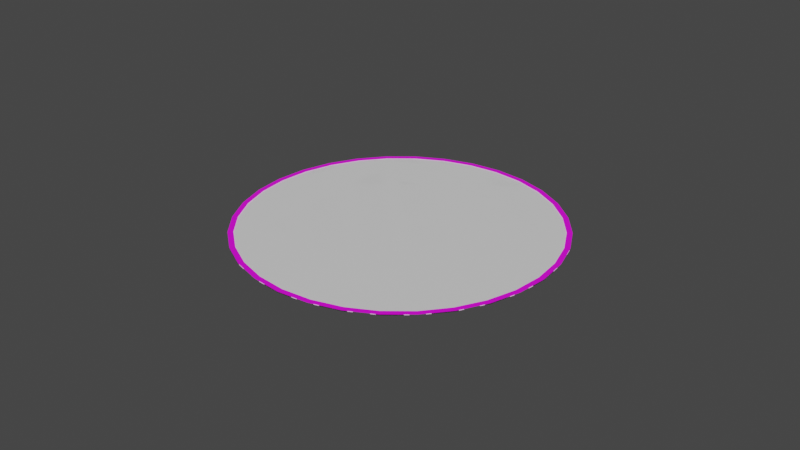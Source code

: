 # Source: TraderRevealCircle.blend  (saved by Blender 3.0.42; exported with 4.5.12 LTS)
import bpy
from mathutils import Matrix  # noqa: F401  (used for matrix-valued properties, if any)

bpy.ops.wm.read_factory_settings(use_empty=True)
scene = bpy.context.scene
scene.name = 'Scene'

# ---- images (referenced by path relative to the original .blend; pixels are not part of the script)
import os
ASSET_DIR = os.environ.get("B2B_ASSET_DIR", "")  # directory of the original .blend (textures are referenced by path, not embedded)
HERE = os.path.dirname(os.path.abspath(__file__))  # packed textures are extracted next to this script under _unpacked/

def load_image(name, relpath, width, height, colorspace="sRGB"):
    """Load a texture the original file referenced (path relative to the .blend, or extracted next to this script)."""
    p = next((c for c in (os.path.join(HERE, relpath), os.path.join(ASSET_DIR, relpath)) if relpath and os.path.exists(c)), "")
    if p:
        img = bpy.data.images.load(p, check_existing=True)
        img.name = name
    else:  # same state as the original file: an image datablock whose file is absent (Cycles renders it pink)
        img = bpy.data.images.new(name, width, height)
        img.source = "FILE"
        img.filepath = "//" + (relpath or name)
    img.colorspace_settings.name = colorspace
    return img
img_teamcolor00 = load_image('teamcolor00', 'teamcolor00.dds', 1024, 1024, 'sRGB')

# ---- materials (node trees are filled in below, after node groups)
mat_white = bpy.data.materials.new('white')
mat_white.diffuse_color = (1.0, 1.0, 1.0, 1.0)
mat_fade = bpy.data.materials.new('fade')
mat_fade.use_transparent_shadow = False

# ---- material node trees
mat_white.use_nodes = True; mat_white.node_tree.nodes.clear()
_N = mat_white.node_tree.nodes; _L = mat_white.node_tree.links
n0 = _N.new('ShaderNodeBsdfPrincipled'); n0.name = 'Principled BSDF'; n0.location = (10, 300)
n0.distribution = 'GGX'
n0.subsurface_method = 'RANDOM_WALK_SKIN'
n0.inputs[3].default_value = 1.45
n0.inputs[27].default_value = (0.0, 0.0, 0.0, 1.0)
n0.inputs[28].default_value = 1.0
n1 = _N.new('ShaderNodeOutputMaterial'); n1.name = 'Material Output'; n1.location = (300, 300)
n1.target = 'CYCLES'
n2 = _N.new('ShaderNodeTexImage'); n2.name = 'Image Texture'; n2.location = (-290, 200)
n2.image = img_teamcolor00
n3 = _N.new('ShaderNodeOutputMaterial'); n3.name = 'Material Output.001'; n3.location = (0, 0)
n3.target = 'EEVEE'
n4 = _N.new('ShaderNodeMixShader'); n4.name = 'Mix Shader'; n4.location = (0, 0)
n4.label = 'Disable Shadow'
n4.hide = True
n5 = _N.new('ShaderNodeLightPath'); n5.name = 'Light Path'; n5.location = (0, 0)
n5.hide = True
n6 = _N.new('ShaderNodeBsdfTransparent'); n6.name = 'Transparent BSDF'; n6.location = (0, 0)
n6.hide = True
_L.new(n0.outputs[0], n1.inputs[0])
_L.new(n2.outputs[0], n0.inputs[0])
_L.new(n0.outputs[0], n4.inputs[1])
_L.new(n4.outputs[0], n3.inputs[0])
_L.new(n5.outputs[1], n4.inputs[0])
_L.new(n6.outputs[0], n4.inputs[2])
n1.is_active_output = True
mat_fade.use_nodes = True; mat_fade.node_tree.nodes.clear()
_N = mat_fade.node_tree.nodes; _L = mat_fade.node_tree.links
n0 = _N.new('ShaderNodeBsdfPrincipled'); n0.name = 'Principled BSDF'; n0.location = (10, 300)
n0.distribution = 'GGX'
n0.subsurface_method = 'RANDOM_WALK_SKIN'
n0.inputs[3].default_value = 1.45
n0.inputs[27].default_value = (0.0, 0.0, 0.0, 1.0)
n0.inputs[28].default_value = 1.0
n1 = _N.new('ShaderNodeOutputMaterial'); n1.name = 'Material Output'; n1.location = (300, 300)
_L.new(n0.outputs[0], n1.inputs[0])
n1.is_active_output = True

# ---- world
world_world = bpy.data.worlds.new('World'); scene.world = world_world
world_world.use_nodes = True; world_world.node_tree.nodes.clear()
_N = world_world.node_tree.nodes; _L = world_world.node_tree.links
n0 = _N.new('ShaderNodeOutputWorld'); n0.name = 'World Output'; n0.location = (300, 300)
n1 = _N.new('ShaderNodeBackground'); n1.name = 'Background'; n1.location = (10, 300)
n1.inputs[0].default_value = (0.05088, 0.05088, 0.05088, 1.0)
_L.new(n1.outputs[0], n0.inputs[0])
n0.is_active_output = True
world_world.color = (0.05088, 0.05088, 0.05088)
world_world.use_sun_shadow = False
world_world.sun_shadow_jitter_overblur = 0.0

# ---- meshes
me_circle = bpy.data.meshes.new('Circle')
me_circle.from_pydata([(0.0, 1.0, 0.0), (-0.1951, 0.9808, 0.0), (-0.3827, 0.9239, 0.0), (-0.5556, 0.8315, 0.0), (-0.7071, 0.7071, 0.0), (-0.8315, 0.5556, 0.0), (-0.9239, 0.3827, 0.0), (-0.9808, 0.1951, 0.0), (-1.0, -4.371e-08, 0.0), (-0.9808, -0.1951, 0.0), (-0.9239, -0.3827, 0.0), (-0.8315, -0.5556, 0.0), (-0.7071, -0.7071, 0.0), (-0.5556, -0.8315, 0.0), (-0.3827, -0.9239, 0.0), (-0.1951, -0.9808, 0.0), (8.742e-08, -1.0, 0.0), (0.1951, -0.9808, 0.0), (0.3827, -0.9239, 0.0), (0.5556, -0.8315, 0.0), (0.7071, -0.7071, 0.0), (0.8315, -0.5556, 0.0), (0.9239, -0.3827, 0.0), (0.9808, -0.1951, 0.0), (1.0, 1.192e-08, 0.0), (0.9808, 0.1951, 0.0), (0.9239, 0.3827, 0.0), (0.8315, 0.5556, 0.0), (0.7071, 0.7071, 0.0), (0.5556, 0.8315, 0.0), (0.3827, 0.9239, 0.0), (0.1951, 0.9808, 0.0), (-1.003e-09, 0.9662, 0.0), (-0.1885, 0.9477, 0.0), (-0.3698, 0.8927, 0.0), (-0.5368, 0.8034, 0.0), (-0.6832, 0.6832, 0.0), (-0.8034, 0.5368, 0.0), (-0.8927, 0.3698, 0.0), (-0.9477, 0.1885, 0.0), (-0.9662, -4.223e-08, 0.0), (-0.9477, -0.1885, 0.0), (-0.8927, -0.3698, 0.0), (-0.8034, -0.5368, 0.0), (-0.6832, -0.6832, 0.0), (-0.5368, -0.8034, 0.0), (-0.3698, -0.8927, 0.0), (-0.1885, -0.9477, 0.0), (8.347e-08, -0.9662, 0.0), (0.1885, -0.9477, 0.0), (0.3698, -0.8927, 0.0), (0.5368, -0.8034, 0.0), (0.6832, -0.6832, 0.0), (0.8034, -0.5368, 0.0), (0.8927, -0.3698, 0.0), (0.9477, -0.1885, 0.0), (0.9662, 1.152e-08, 0.0), (0.9477, 0.1885, 0.0), (0.8927, 0.3698, 0.0), (0.8034, 0.5368, 0.0), (0.6832, 0.6832, 0.0), (0.5368, 0.8034, 0.0), (0.3698, 0.8927, 0.0), (0.1885, 0.9477, 0.0)], [], [(18, 19, 51, 50), (5, 6, 38, 37), (19, 20, 52, 51), (6, 7, 39, 38), (20, 21, 53, 52), (7, 8, 40, 39), (21, 22, 54, 53), (8, 9, 41, 40), (22, 23, 55, 54), (9, 10, 42, 41), (23, 24, 56, 55), (10, 11, 43, 42), (24, 25, 57, 56), (11, 12, 44, 43), (25, 26, 58, 57), (12, 13, 45, 44), (26, 27, 59, 58), (13, 14, 46, 45), (0, 1, 33, 32), (27, 28, 60, 59), (14, 15, 47, 46), (1, 2, 34, 33), (28, 29, 61, 60), (15, 16, 48, 47), (2, 3, 35, 34), (29, 30, 62, 61), (16, 17, 49, 48), (3, 4, 36, 35), (30, 31, 63, 62), (17, 18, 50, 49), (4, 5, 37, 36), (31, 0, 32, 63)])
_uv = me_circle.uv_layers.new(name='UVMap')
_uv.uv.foreach_set('vector', [0.0, 0.0, 0.0, 0.0, 0.0, 0.0, 0.0, 0.0, 0.0, 0.0, 0.0, 0.0, 0.0, 0.0, 0.0, 0.0, 0.0, 0.0, 0.0, 0.0, 0.0, 0.0, 0.0, 0.0, 0.0, 0.0, 0.0, 0.0, 0.0, 0.0, 0.0, 0.0, 0.0, 0.0, 0.0, 0.0, 0.0, 0.0, 0.0, 0.0, 0.0, 0.0, 0.0, 0.0, 0.0, 0.0, 0.0, 0.0, 0.0, 0.0, 0.0, 0.0, 0.0, 0.0, 0.0, 0.0, 0.0, 0.0, 0.0, 0.0, 0.0, 0.0, 0.0, 0.0, 0.0, 0.0, 0.0, 0.0, 0.0, 0.0, 0.0, 0.0, 0.0, 0.0, 0.0, 0.0, 0.0, 0.0, 0.0, 0.0, 0.0, 0.0, 0.0, 0.0, 0.0, 0.0, 0.0, 0.0, 0.0, 0.0, 0.0, 0.0, 0.0, 0.0, 0.0, 0.0, 0.0, 0.0, 0.0, 0.0, 0.0, 0.0, 0.0, 0.0, 0.0, 0.0, 0.0, 0.0, 0.0, 0.0, 0.0, 0.0, 0.0, 0.0, 0.0, 0.0, 0.0, 0.0, 0.0, 0.0, 0.0, 0.0, 0.0, 0.0, 0.0, 0.0, 0.0, 0.0, 0.0, 0.0, 0.0, 0.0, 0.0, 0.0, 0.0, 0.0, 0.0, 0.0, 0.0, 0.0, 0.0, 0.0, 0.0, 0.0, 0.0, 0.0, 0.0, 0.0, 0.0, 0.0, 0.0, 0.0, 0.0, 0.0, 0.0, 0.0, 0.0, 0.0, 0.0, 0.0, 0.0, 0.0, 0.0, 0.0, 0.0, 0.0, 0.0, 0.0, 0.0, 0.0, 0.0, 0.0, 0.0, 0.0, 0.0, 0.0, 0.0, 0.0, 0.0, 0.0, 0.0, 0.0, 0.0, 0.0, 0.0, 0.0, 0.0, 0.0, 0.0, 0.0, 0.0, 0.0, 0.0, 0.0, 0.0, 0.0, 0.0, 0.0, 0.0, 0.0, 0.0, 0.0, 0.0, 0.0, 0.0, 0.0, 0.0, 0.0, 0.0, 0.0, 0.0, 0.0, 0.0, 0.0, 0.0, 0.0, 0.0, 0.0, 0.0, 0.0, 0.0, 0.0, 0.0, 0.0, 0.0, 0.0, 0.0, 0.0, 0.0, 0.0, 0.0, 0.0, 0.0, 0.0, 0.0, 0.0, 0.0, 0.0, 0.0, 0.0, 0.0, 0.0, 0.0, 0.0, 0.0, 0.0, 0.0, 0.0, 0.0, 0.0, 0.0, 0.0, 0.0, 0.0, 0.0, 0.0])
me_circle.materials.append(mat_white)
me_circle.use_remesh_fix_poles = True
me_circle.use_remesh_preserve_attributes = False
me_circle.update()
me_grid_001 = bpy.data.meshes.new('Grid.001')
me_grid_001.from_pydata([(-0.6, 0.7, 0.0), (-0.4, 0.5, 0.0), (-0.2, 0.3, 0.0), (0.0, 0.1, 0.0), (0.2, -0.1, 0.0), (0.4, -0.3, 0.0), (0.6, -0.5, 0.0), (-0.4, 0.7, 0.0), (-0.2, 0.5, 0.0), (0.0, 0.3, 0.0), (0.2, 0.1, 0.0), (0.4, -0.1, 0.0), (0.6, -0.3, 0.0), (0.8, -0.5, 0.0), (-0.4, 0.9, 0.0), (-0.2, 0.7, 0.0), (0.0, 0.5, 0.0), (0.2, 0.3, 0.0), (0.4, 0.1, 0.0), (0.6, -0.1, 0.0), (0.8, -0.3, 0.0), (-0.2, 0.9, 0.0), (0.0, 0.7, 0.0), (0.2, 0.5, 0.0), (0.4, 0.3, 0.0), (0.6, 0.1, 0.0), (0.8, -0.1, 0.0), (0.0, 0.9, 0.0), (0.2, 0.7, 0.0), (0.4, 0.5, 0.0), (0.6, 0.3, 0.0), (0.8, 0.1, 0.0), (0.2, 0.9, 0.0), (0.4, 0.7, 0.0), (0.6, 0.5, 0.0), (0.8, 0.3, 0.0), (0.4, 0.9, 0.0), (0.6, 0.7, 0.0), (0.8, 0.5, 0.0), (-0.8, -0.5, 0.0), (-0.6, -0.7, 0.0), (-0.4, -0.9, 0.0), (-0.8, -0.3, 0.0), (-0.6, -0.5, 0.0), (-0.4, -0.7, 0.0), (-0.2, -0.9, 0.0), (-0.8, -0.1, 0.0), (-0.6, -0.3, 0.0), (-0.4, -0.5, 0.0), (-0.2, -0.7, 0.0), (0.0, -0.9, 0.0), (-0.8, 0.1, 0.0), (-0.6, -0.1, 0.0), (-0.4, -0.3, 0.0), (-0.2, -0.5, 0.0), (0.0, -0.7, 0.0), (0.2, -0.9, 0.0), (-0.8, 0.3, 0.0), (-0.6, 0.1, 0.0), (-0.4, -0.1, 0.0), (-0.2, -0.3, 0.0), (0.0, -0.5, 0.0), (0.2, -0.7, 0.0), (0.4, -0.9, 0.0), (-0.8, 0.5, 0.0), (-0.6, 0.3, 0.0), (-0.4, 0.1, 0.0), (-0.2, -0.1, 0.0), (0.0, -0.3, 0.0), (0.2, -0.5, 0.0), (0.4, -0.7, 0.0), (-0.6, 0.5, 0.0), (-0.4, 0.3, 0.0), (-0.2, 0.1, 0.0), (0.0, -0.1, 0.0), (0.2, -0.3, 0.0), (0.4, -0.5, 0.0), (0.6, -0.7, 0.0), (-0.6522, 0.7522, 0.0), (-0.6, 0.795, 0.0), (0.8, 0.5939, 0.0), (0.8315, 0.5556, 0.0), (-0.8, -0.5939, 0.0), (-0.4, -0.9146, 0.0), (-0.3827, -0.9239, 0.0), (-0.5399, 0.8399, 0.0), (-0.5556, 0.8315, 0.0), (0.7522, -0.6522, 0.0), (0.8, -0.5939, 0.0), (-0.5556, -0.8315, 0.0), (0.9239, 0.3827, 0.0), (-0.6, -0.795, 0.0), (0.8399, -0.5399, 0.0), (0.8315, -0.5556, 0.0), (0.9267, 0.3733, 0.0), (-0.7071, -0.7071, 0.0), (-0.4, 0.9146, 0.0), (-0.4095, 0.9095, 0.0), (-0.3733, -0.9267, 0.0), (0.9891, 0.1109, 0.0), (-0.9891, -0.1109, 0.0), (1.0, -4.371e-08, 0.0), (-0.2608, 0.9608, 0.0), (-0.3827, 0.9239, 0.0), (-0.8315, -0.5556, 0.0), (0.991, -0.09103, 0.0), (0.9095, -0.4095, 0.0), (0.9239, -0.3827, 0.0), (0.9608, -0.2608, 0.0), (-1.0, 1.192e-08, 0.0), (-0.991, 0.09103, 0.0), (-0.9239, -0.3827, 0.0), (-0.9267, -0.3733, 0.0), (-8.742e-08, -1.0, 0.0), (0.0, -1.0, 0.0), (-0.1109, -0.9891, 0.0), (0.0, 1.0, 0.0), (-0.09103, 0.991, 0.0), (0.09103, -0.991, 0.0), (0.1109, 0.9891, 0.0), (-0.9608, 0.2608, 0.0), (0.6522, -0.7522, 0.0), (-0.9095, 0.4095, 0.0), (-0.9239, 0.3827, 0.0), (0.6, -0.795, 0.0), (0.5556, -0.8315, 0.0), (0.2608, -0.9608, 0.0), (0.3827, -0.9239, 0.0), (0.4, -0.9146, 0.0), (0.3827, 0.9239, 0.0), (0.3733, 0.9267, 0.0), (0.4, 0.9146, 0.0), (0.5399, -0.8399, 0.0), (0.4095, -0.9095, 0.0), (0.5556, 0.8315, 0.0), (0.6, 0.795, 0.0), (-0.8399, 0.5399, 0.0), (-0.8315, 0.5556, 0.0), (-0.8, 0.5939, 0.0), (-0.7522, 0.6522, 0.0), (0.7071, 0.7071, 0.0)], [], [(78, 0, 79), (79, 0, 1, 7, 85, 86), (1, 2, 8, 7), (2, 3, 9, 8), (3, 4, 10, 9), (4, 5, 11, 10), (5, 6, 12, 11), (88, 13, 12, 6, 87), (93, 92, 13, 88), (14, 96, 97), (96, 14, 15, 21, 102, 103), (15, 16, 22, 21), (16, 17, 23, 22), (17, 18, 24, 23), (18, 19, 25, 24), (19, 20, 26, 25), (26, 20, 106, 107, 108), (27, 116, 117), (116, 27, 28, 32, 119), (28, 29, 33, 32), (29, 30, 34, 33), (30, 31, 35, 34), (35, 31, 105, 101, 99), (129, 130, 36, 131), (131, 36, 37, 135, 134), (135, 37, 38, 80, 140), (80, 38, 94, 90, 81), (82, 39, 112, 111, 104), (91, 40, 39, 82, 95), (83, 41, 40, 91, 89), (84, 98, 41, 83), (100, 42, 46, 110, 109), (42, 43, 47, 46), (43, 44, 48, 47), (44, 45, 49, 48), (114, 50, 49, 45, 115, 113), (118, 50, 114), (51, 57, 122, 123, 120), (51, 52, 58, 57), (52, 53, 59, 58), (53, 54, 60, 59), (54, 55, 61, 60), (55, 56, 62, 61), (128, 63, 62, 56, 126, 127), (133, 63, 128), (137, 136, 64, 138), (138, 64, 65, 71, 139), (65, 66, 72, 71), (66, 67, 73, 72), (67, 68, 74, 73), (68, 69, 75, 74), (69, 70, 76, 75), (124, 77, 76, 70, 132, 125), (121, 77, 124)])
_uv = me_grid_001.uv_layers.new(name='UVMap')
_uv.uv.foreach_set('vector', [0.1739, 0.1, 0.2, 0.1, 0.2, 0.1475, 0.2, 0.1475, 0.2, 0.1, 0.3, 0.1, 0.3, 0.2, 0.2301, 0.2, 0.2222, 0.1879, 0.3, 0.1, 0.4, 0.1, 0.4, 0.2, 0.3, 0.2, 0.4, 0.1, 0.5, 0.1, 0.5, 0.2, 0.4, 0.2, 0.5, 0.1, 0.6, 0.1, 0.6, 0.2, 0.5, 0.2, 0.6, 0.1, 0.7, 0.1, 0.7, 0.2, 0.6, 0.2, 0.7, 0.1, 0.8, 0.1, 0.8, 0.2, 0.7, 0.2, 0.9, 0.153, 0.9, 0.2, 0.8, 0.2, 0.8, 0.1, 0.8761, 0.1, 0.9157, 0.1879, 0.9199, 0.2, 0.9, 0.2, 0.9, 0.153, 0.3, 0.3, 0.3, 0.3073, 0.2952, 0.3, 0.3, 0.3073, 0.3, 0.3, 0.4, 0.3, 0.4, 0.4, 0.3696, 0.4, 0.3087, 0.3206, 0.4, 0.3, 0.5, 0.3, 0.5, 0.4, 0.4, 0.4, 0.5, 0.3, 0.6, 0.3, 0.6, 0.4, 0.5, 0.4, 0.6, 0.3, 0.7, 0.3, 0.7, 0.4, 0.6, 0.4, 0.7, 0.3, 0.8, 0.3, 0.8, 0.4, 0.7, 0.4, 0.8, 0.3, 0.9, 0.3, 0.9, 0.4, 0.8, 0.4, 0.9, 0.4, 0.9, 0.3, 0.9548, 0.3, 0.9619, 0.3206, 0.9804, 0.4, 0.5, 0.5, 0.5, 0.55, 0.4545, 0.5, 0.5, 0.55, 0.5, 0.5, 0.6, 0.5, 0.6, 0.6, 0.5555, 0.6, 0.6, 0.5, 0.7, 0.5, 0.7, 0.6, 0.6, 0.6, 0.7, 0.5, 0.8, 0.5, 0.8, 0.6, 0.7, 0.6, 0.8, 0.5, 0.9, 0.5, 0.9, 0.6, 0.8, 0.6, 0.9, 0.6, 0.9, 0.5, 0.9955, 0.5, 1.0, 0.55, 0.9945, 0.6, 0.6913, 0.7033, 0.6866, 0.7, 0.7, 0.7, 0.7, 0.7073, 0.7, 0.7073, 0.7, 0.7, 0.8, 0.7, 0.8, 0.7475, 0.7778, 0.7435, 0.8, 0.7475, 0.8, 0.7, 0.9, 0.7, 0.9, 0.747, 0.8536, 0.7571, 0.9, 0.747, 0.9, 0.7, 0.9634, 0.7, 0.9619, 0.7033, 0.9157, 0.7435, 0.1, 0.253, 0.1, 0.3, 0.03663, 0.3, 0.03806, 0.2967, 0.08427, 0.2565, 0.2, 0.2525, 0.2, 0.3, 0.1, 0.3, 0.1, 0.253, 0.1464, 0.2429, 0.3, 0.2927, 0.3, 0.3, 0.2, 0.3, 0.2, 0.2525, 0.2222, 0.2565, 0.3087, 0.2967, 0.3134, 0.3, 0.3, 0.3, 0.3, 0.2927, 0.005463, 0.4, 0.1, 0.4, 0.1, 0.5, 0.004483, 0.5, 0.0, 0.45, 0.1, 0.4, 0.2, 0.4, 0.2, 0.5, 0.1, 0.5, 0.2, 0.4, 0.3, 0.4, 0.3, 0.5, 0.2, 0.5, 0.3, 0.4, 0.4, 0.4, 0.4, 0.5, 0.3, 0.5, 0.5, 0.45, 0.5, 0.5, 0.4, 0.5, 0.4, 0.4, 0.4445, 0.4, 0.5, 0.45, 0.5455, 0.5, 0.5, 0.5, 0.5, 0.45, 0.1, 0.6, 0.1, 0.7, 0.04524, 0.7, 0.03806, 0.6794, 0.01958, 0.6, 0.1, 0.6, 0.2, 0.6, 0.2, 0.7, 0.1, 0.7, 0.2, 0.6, 0.3, 0.6, 0.3, 0.7, 0.2, 0.7, 0.3, 0.6, 0.4, 0.6, 0.4, 0.7, 0.3, 0.7, 0.4, 0.6, 0.5, 0.6, 0.5, 0.7, 0.4, 0.7, 0.5, 0.6, 0.6, 0.6, 0.6, 0.7, 0.5, 0.7, 0.7, 0.6927, 0.7, 0.7, 0.6, 0.7, 0.6, 0.6, 0.6304, 0.6, 0.6913, 0.6794, 0.7048, 0.7, 0.7, 0.7, 0.7, 0.6927, 0.08427, 0.8121, 0.08007, 0.8, 0.1, 0.8, 0.1, 0.847, 0.1, 0.847, 0.1, 0.8, 0.2, 0.8, 0.2, 0.9, 0.1239, 0.9, 0.2, 0.8, 0.3, 0.8, 0.3, 0.9, 0.2, 0.9, 0.3, 0.8, 0.4, 0.8, 0.4, 0.9, 0.3, 0.9, 0.4, 0.8, 0.5, 0.8, 0.5, 0.9, 0.4, 0.9, 0.5, 0.8, 0.6, 0.8, 0.6, 0.9, 0.5, 0.9, 0.6, 0.8, 0.7, 0.8, 0.7, 0.9, 0.6, 0.9, 0.8, 0.8525, 0.8, 0.9, 0.7, 0.9, 0.7, 0.8, 0.7699, 0.8, 0.7778, 0.8121, 0.8261, 0.9, 0.8, 0.9, 0.8, 0.8525])
me_grid_001.materials.append(mat_fade)
me_grid_001.use_remesh_fix_poles = True
me_grid_001.use_remesh_preserve_attributes = False
me_grid_001.update()
me_grid_002 = bpy.data.meshes.new('Grid.002')
me_grid_002.from_pydata([(-0.6, 0.66, 0.0), (-0.4, 0.46, 0.0), (-0.2, 0.26, 0.0), (0.0, 0.06, 0.0), (0.2, -0.14, 0.0), (0.4, -0.34, 0.0), (0.6, -0.54, 0.0), (-0.4, 0.74, 0.0), (-0.2, 0.54, 0.0), (0.0, 0.34, 0.0), (0.2, 0.14, 0.0), (0.4, -0.06, 0.0), (0.6, -0.26, 0.0), (0.8, -0.46, 0.0), (-0.4, 0.86, 0.0), (-0.2, 0.66, 0.0), (0.0, 0.46, 0.0), (0.2, 0.26, 0.0), (0.4, 0.06, 0.0), (0.6, -0.14, 0.0), (0.8, -0.34, 0.0), (-0.2, 0.94, 0.0), (0.0, 0.74, 0.0), (0.2, 0.54, 0.0), (0.4, 0.34, 0.0), (0.6, 0.14, 0.0), (0.8, -0.06, 0.0), (0.0, 0.86, 0.0), (0.2, 0.66, 0.0), (0.4, 0.46, 0.0), (0.6, 0.26, 0.0), (0.8, 0.06, 0.0), (0.2, 0.94, 0.0), (0.4, 0.74, 0.0), (0.6, 0.54, 0.0), (0.8, 0.34, 0.0), (0.4, 0.86, 0.0), (0.6, 0.66, 0.0), (0.8, 0.46, 0.0), (-0.8, -0.46, 0.0), (-0.6, -0.66, 0.0), (-0.4, -0.86, 0.0), (-0.8, -0.34, 0.0), (-0.6, -0.54, 0.0), (-0.4, -0.74, 0.0), (-0.2, -0.94, 0.0), (-0.8, -0.06, 0.0), (-0.6, -0.26, 0.0), (-0.4, -0.46, 0.0), (-0.2, -0.66, 0.0), (0.0, -0.86, 0.0), (-0.8, 0.06, 0.0), (-0.6, -0.14, 0.0), (-0.4, -0.34, 0.0), (-0.2, -0.54, 0.0), (0.0, -0.74, 0.0), (0.2, -0.94, 0.0), (-0.8, 0.34, 0.0), (-0.6, 0.14, 0.0), (-0.4, -0.06, 0.0), (-0.2, -0.26, 0.0), (0.0, -0.46, 0.0), (0.2, -0.66, 0.0), (0.4, -0.86, 0.0), (-0.8, 0.46, 0.0), (-0.6, 0.26, 0.0), (-0.4, 0.06, 0.0), (-0.2, -0.14, 0.0), (0.0, -0.34, 0.0), (0.2, -0.54, 0.0), (0.4, -0.74, 0.0), (-0.6, 0.54, 0.0), (-0.4, 0.34, 0.0), (-0.2, 0.14, 0.0), (0.0, -0.06, 0.0), (0.2, -0.26, 0.0), (0.4, -0.46, 0.0), (0.6, -0.66, 0.0), (-0.6742, 0.7342, 0.0), (-0.6, 0.795, 0.0), (-0.3158, -0.9442, 0.0), (0.5556, 0.8315, 0.0), (-0.3827, -0.9239, 0.0), (-0.9239, -0.3827, 0.0), (-0.9442, -0.3158, 0.0), (0.6, 0.795, 0.0), (-0.5138, 0.8538, 0.0), (-0.5556, 0.8315, 0.0), (-0.4, -0.9146, 0.0), (-0.7071, -0.7071, 0.0), (-0.6, -0.795, 0.0), (0.7071, 0.7071, 0.0), (0.7342, -0.6742, 0.0), (0.8, -0.5939, 0.0), (-0.5556, -0.8315, 0.0), (-0.8, -0.5939, 0.0), (0.8538, -0.5138, 0.0), (0.8315, -0.5556, 0.0), (0.8, 0.5939, 0.0), (0.8315, 0.5556, 0.0), (-0.4, 0.9146, 0.0), (-0.4356, 0.8956, 0.0), (-0.2301, 0.9702, 0.0), (-0.3827, 0.9239, 0.0), (0.9239, 0.3827, 0.0), (-0.8315, -0.5556, 0.0), (0.9442, 0.3158, 0.0), (0.8956, -0.4356, 0.0), (0.9239, -0.3827, 0.0), (-0.9847, -0.1553, 0.0), (0.9847, 0.1553, 0.0), (0.9702, -0.2301, 0.0), (1.0, -4.371e-08, 0.0), (-1.0, 1.192e-08, 0.0), (-0.9874, 0.1274, 0.0), (-0.1274, 0.9874, 0.0), (0.0, 1.0, 0.0), (0.9874, -0.1274, 0.0), (0.1553, 0.9847, 0.0), (-0.1553, -0.9847, 0.0), (-8.742e-08, -1.0, 0.0), (0.0, -1.0, 0.0), (0.1274, -0.9874, 0.0), (-0.9701, 0.2302, 0.0), (-0.9239, 0.3827, 0.0), (-0.8956, 0.4356, 0.0), (0.3827, 0.9239, 0.0), (0.3158, 0.9442, 0.0), (0.4, 0.9146, 0.0), (-0.8538, 0.5138, 0.0), (-0.8315, 0.5556, 0.0), (0.6742, -0.7342, 0.0), (0.2302, -0.9701, 0.0), (0.3827, -0.9239, 0.0), (0.4, -0.9146, 0.0), (-0.8, 0.5939, 0.0), (0.6, -0.795, 0.0), (0.5556, -0.8315, 0.0), (-0.7342, 0.6742, 0.0), (0.4356, -0.8956, 0.0), (0.5138, -0.8538, 0.0)], [], [(78, 0, 79), (79, 0, 1, 7, 86, 87), (1, 2, 8, 7), (2, 3, 9, 8), (3, 4, 10, 9), (4, 5, 11, 10), (5, 6, 12, 11), (6, 92, 93, 13, 12), (97, 96, 13, 93), (14, 100, 101), (100, 14, 15, 21, 102, 103), (15, 16, 22, 21), (16, 17, 23, 22), (17, 18, 24, 23), (18, 19, 25, 24), (19, 20, 26, 25), (26, 20, 107, 108, 111), (115, 27, 116), (116, 27, 28, 32, 118), (28, 29, 33, 32), (29, 30, 34, 33), (30, 31, 35, 34), (35, 31, 117, 112, 110), (126, 127, 36, 128), (128, 36, 37, 85, 81), (85, 37, 38, 98, 91), (98, 38, 106, 104, 99), (95, 39, 84, 83, 105), (90, 40, 39, 95, 89), (88, 41, 40, 90, 94), (82, 80, 41, 88), (109, 42, 46, 114, 113), (42, 43, 47, 46), (43, 44, 48, 47), (44, 45, 49, 48), (121, 50, 49, 45, 119, 120), (122, 50, 121), (51, 57, 125, 124, 123), (51, 52, 58, 57), (52, 53, 59, 58), (53, 54, 60, 59), (54, 55, 61, 60), (55, 56, 62, 61), (134, 63, 62, 56, 132, 133), (139, 63, 134), (130, 129, 64, 135), (135, 64, 65, 71, 138), (65, 66, 72, 71), (66, 67, 73, 72), (67, 68, 74, 73), (68, 69, 75, 74), (69, 70, 76, 75), (76, 70, 140, 137, 136, 77), (131, 77, 136)])
_uv = me_grid_002.uv_layers.new(name='UVMap')
_uv.uv.foreach_set('vector', [0.1629, 0.0, 0.2, 0.0, 0.2, 0.04822, 0.2, 0.04822, 0.2, 0.0, 0.3, 0.0, 0.3, 0.1, 0.2431, 0.1, 0.2222, 0.07711, 0.3, 0.0, 0.4, 0.0, 0.4, 0.1, 0.3, 0.1, 0.4, 0.0, 0.5, 0.0, 0.5, 0.1, 0.4, 0.1, 0.5, 0.0, 0.6, 0.0, 0.6, 0.1, 0.5, 0.1, 0.6, 0.0, 0.7, 0.0, 0.7, 0.1, 0.6, 0.1, 0.7, 0.0, 0.8, 0.0, 0.8, 0.1, 0.7, 0.1, 0.8, 0.0, 0.8671, 0.0, 0.9, 0.05217, 0.9, 0.1, 0.8, 0.1, 0.9157, 0.07711, 0.9269, 0.1, 0.9, 0.1, 0.9, 0.05217, 0.3, 0.2, 0.3, 0.2195, 0.2822, 0.2, 0.3, 0.2195, 0.3, 0.2, 0.4, 0.2, 0.4, 0.3, 0.3849, 0.3, 0.3087, 0.229, 0.4, 0.2, 0.5, 0.2, 0.5, 0.3, 0.4, 0.3, 0.5, 0.2, 0.6, 0.2, 0.6, 0.3, 0.5, 0.3, 0.6, 0.2, 0.7, 0.2, 0.7, 0.3, 0.6, 0.3, 0.7, 0.2, 0.8, 0.2, 0.8, 0.3, 0.7, 0.3, 0.8, 0.2, 0.9, 0.2, 0.9, 0.3, 0.8, 0.3, 0.9, 0.3, 0.9, 0.2, 0.9478, 0.2, 0.9619, 0.229, 0.9851, 0.3, 0.4363, 0.4, 0.5, 0.4, 0.5, 0.45, 0.5, 0.45, 0.5, 0.4, 0.6, 0.4, 0.6, 0.5, 0.5776, 0.5, 0.6, 0.4, 0.7, 0.4, 0.7, 0.5, 0.6, 0.5, 0.7, 0.4, 0.8, 0.4, 0.8, 0.5, 0.7, 0.5, 0.8, 0.4, 0.9, 0.4, 0.9, 0.5, 0.8, 0.5, 0.9, 0.5, 0.9, 0.4, 0.9937, 0.4, 1.0, 0.45, 0.9924, 0.5, 0.6913, 0.6166, 0.6579, 0.6, 0.7, 0.6, 0.7, 0.6195, 0.7, 0.6195, 0.7, 0.6, 0.8, 0.6, 0.8, 0.6482, 0.7778, 0.6454, 0.8, 0.6482, 0.8, 0.6, 0.9, 0.6, 0.9, 0.6478, 0.8536, 0.6551, 0.9, 0.6478, 0.9, 0.6, 0.9721, 0.6, 0.9619, 0.6166, 0.9157, 0.6454, 0.1, 0.2522, 0.1, 0.3, 0.02792, 0.3, 0.03806, 0.2834, 0.08427, 0.2546, 0.2, 0.2518, 0.2, 0.3, 0.1, 0.3, 0.1, 0.2522, 0.1464, 0.2449, 0.3, 0.2805, 0.3, 0.3, 0.2, 0.3, 0.2, 0.2518, 0.2222, 0.2546, 0.3087, 0.2834, 0.3421, 0.3, 0.3, 0.3, 0.3, 0.2805, 0.007648, 0.4, 0.1, 0.4, 0.1, 0.5, 0.006276, 0.5, 0.0, 0.45, 0.1, 0.4, 0.2, 0.4, 0.2, 0.5, 0.1, 0.5, 0.2, 0.4, 0.3, 0.4, 0.3, 0.5, 0.2, 0.5, 0.3, 0.4, 0.4, 0.4, 0.4, 0.5, 0.3, 0.5, 0.5, 0.45, 0.5, 0.5, 0.4, 0.5, 0.4, 0.4, 0.4224, 0.4, 0.5, 0.45, 0.5637, 0.5, 0.5, 0.5, 0.5, 0.45, 0.1, 0.6, 0.1, 0.7, 0.0522, 0.7, 0.03806, 0.671, 0.01493, 0.6, 0.1, 0.6, 0.2, 0.6, 0.2, 0.7, 0.1, 0.7, 0.2, 0.6, 0.3, 0.6, 0.3, 0.7, 0.2, 0.7, 0.3, 0.6, 0.4, 0.6, 0.4, 0.7, 0.3, 0.7, 0.4, 0.6, 0.5, 0.6, 0.5, 0.7, 0.4, 0.7, 0.5, 0.6, 0.6, 0.6, 0.6, 0.7, 0.5, 0.7, 0.7, 0.6805, 0.7, 0.7, 0.6, 0.7, 0.6, 0.6, 0.6151, 0.6, 0.6913, 0.671, 0.7178, 0.7, 0.7, 0.7, 0.7, 0.6805, 0.08427, 0.8229, 0.0731, 0.8, 0.1, 0.8, 0.1, 0.8478, 0.1, 0.8478, 0.1, 0.8, 0.2, 0.8, 0.2, 0.9, 0.1329, 0.9, 0.2, 0.8, 0.3, 0.8, 0.3, 0.9, 0.2, 0.9, 0.3, 0.8, 0.4, 0.8, 0.4, 0.9, 0.3, 0.9, 0.4, 0.8, 0.5, 0.8, 0.5, 0.9, 0.4, 0.9, 0.5, 0.8, 0.6, 0.8, 0.6, 0.9, 0.5, 0.9, 0.6, 0.8, 0.7, 0.8, 0.7, 0.9, 0.6, 0.9, 0.7, 0.9, 0.7, 0.8, 0.7569, 0.8, 0.7778, 0.8229, 0.8, 0.8518, 0.8, 0.9, 0.8371, 0.9, 0.8, 0.9, 0.8, 0.8518])
me_grid_002.materials.append(mat_fade)
me_grid_002.use_remesh_fix_poles = True
me_grid_002.use_remesh_preserve_attributes = False
me_grid_002.update()
me_cylinder = bpy.data.meshes.new('Cylinder')
me_cylinder.from_pydata([(0.0, 1.0, -4.172e-07), (0.1951, 0.9808, -4.172e-07), (0.3827, 0.9239, -4.172e-07), (0.5556, 0.8315, -4.172e-07), (0.7071, 0.7071, -4.172e-07), (0.8315, 0.5556, -4.172e-07), (0.9239, 0.3827, -4.172e-07), (0.9808, 0.1951, -4.172e-07), (1.0, -4.371e-08, -4.172e-07), (0.9808, -0.1951, -4.172e-07), (0.9239, -0.3827, -4.172e-07), (0.8315, -0.5556, -4.172e-07), (0.7071, -0.7071, -4.172e-07), (0.5556, -0.8315, -4.172e-07), (0.3827, -0.9239, -4.172e-07), (0.1951, -0.9808, -4.172e-07), (-8.742e-08, -1.0, -4.172e-07), (-0.1951, -0.9808, -4.172e-07), (-0.3827, -0.9239, -4.172e-07), (-0.5556, -0.8315, -4.172e-07), (-0.7071, -0.7071, -4.172e-07), (-0.8315, -0.5556, -4.172e-07), (-0.9239, -0.3827, -4.172e-07), (-0.9808, -0.1951, -4.172e-07), (-1.0, 1.192e-08, -4.172e-07), (-0.9808, 0.1951, -4.172e-07), (-0.9239, 0.3827, -4.172e-07), (-0.8315, 0.5556, -4.172e-07), (-0.7071, 0.7071, -4.172e-07), (-0.5556, 0.8315, -4.172e-07), (-0.3827, 0.9239, -4.172e-07), (-0.1951, 0.9808, -4.172e-07)], [], [(0, 1, 2, 3, 4, 5, 6, 7, 8, 9, 10, 11, 12, 13, 14, 15, 16, 17, 18, 19, 20, 21, 22, 23, 24, 25, 26, 27, 28, 29, 30, 31)])
_uv = me_cylinder.uv_layers.new(name='UVMap')
_uv.uv.foreach_set('vector', [0.75, 0.49, 0.7968, 0.4854, 0.8418, 0.4717, 0.8833, 0.4496, 0.9197, 0.4197, 0.9496, 0.3833, 0.9717, 0.3418, 0.9854, 0.2968, 0.99, 0.25, 0.9854, 0.2032, 0.9717, 0.1582, 0.9496, 0.1167, 0.9197, 0.08029, 0.8833, 0.05045, 0.8418, 0.02827, 0.7968, 0.01461, 0.75, 0.01, 0.7032, 0.01461, 0.6582, 0.02827, 0.6167, 0.05045, 0.5803, 0.08029, 0.5504, 0.1167, 0.5283, 0.1582, 0.5146, 0.2032, 0.51, 0.25, 0.5146, 0.2968, 0.5283, 0.3418, 0.5504, 0.3833, 0.5803, 0.4197, 0.6167, 0.4496, 0.6582, 0.4717, 0.7032, 0.4854])
me_cylinder.materials.append(mat_fade)
me_cylinder.use_remesh_fix_poles = True
me_cylinder.use_remesh_preserve_attributes = False
me_cylinder.update()
arm_minimapuniticon_nodes = bpy.data.armatures.new('MiniMapUnitIcon Nodes')  # bones are not reproduced

# ---- objects
ob_minimapuniticon_nodes = bpy.data.objects.new('MiniMapUnitIcon Nodes', arm_minimapuniticon_nodes)
ob_circle = bpy.data.objects.new('Circle', me_circle)
ob_grid = bpy.data.objects.new('Grid', me_grid_001)
ob_grid_001 = bpy.data.objects.new('Grid.001', me_grid_002)
ob_cylinder = bpy.data.objects.new('Cylinder', me_cylinder)

# ---- transforms, parenting, visibility, modifiers, constraints
ob_minimapuniticon_nodes.location = (0.0, 0.0, 0.0)
ob_circle.location = (0.0, 0.0, 0.0002)
ob_circle.scale = (0.05, 0.05, 0.01)
ob_circle.visible_shadow = False
ob_grid.location = (0.0, 0.0, 0.0)
ob_grid.scale = (0.05, 0.05, 0.05)
ob_grid_001.location = (0.0, 0.0, 0.0)
ob_grid_001.scale = (0.05, 0.05, 0.05)
ob_cylinder.location = (0.0, 0.0, 0.0)
ob_cylinder.scale = (-0.04917, -0.04917, -0.04917)

# ---- collection membership
scene.collection.objects.link(ob_minimapuniticon_nodes)
scene.collection.objects.link(ob_circle)
scene.collection.objects.link(ob_grid)
scene.collection.objects.link(ob_grid_001)
scene.collection.objects.link(ob_cylinder)

# ---- scene / render settings (as saved in the file)
scene.frame_start = 1; scene.frame_end = 250; scene.frame_set(1)
scene.render.engine = 'BLENDER_EEVEE_NEXT'
scene.cycles.sampling_pattern = 'TABULATED_SOBOL'
scene.cycles.use_light_tree = False
scene.view_settings.view_transform = 'Filmic'
bpy.context.view_layer.update()

# ---- added for rendering (the .blend has no active camera and no usable light): camera, sun
cam_auto = bpy.data.cameras.new('AutoCamera')
cam_auto.lens = 50.0
cam_auto.sensor_width = 36.0
cam_auto.clip_end = 1000.0
ob_auto_camera = bpy.data.objects.new('AutoCamera', cam_auto)
scene.collection.objects.link(ob_auto_camera)
ob_auto_camera.location = (0.185045, -0.222054, 0.148136)
ob_auto_camera.rotation_euler = (1.09748, -7.21219e-08, 0.694738)
scene.camera = ob_auto_camera
light_auto_sun = bpy.data.lights.new('AutoSun', 'SUN')
light_auto_sun.energy = 3.0
light_auto_sun.angle = 0.0523599
ob_auto_sun = bpy.data.objects.new('AutoSun', light_auto_sun)
scene.collection.objects.link(ob_auto_sun)
ob_auto_sun.rotation_euler = (0.872665, 0.174533, 0.523599)
bpy.context.view_layer.update()
